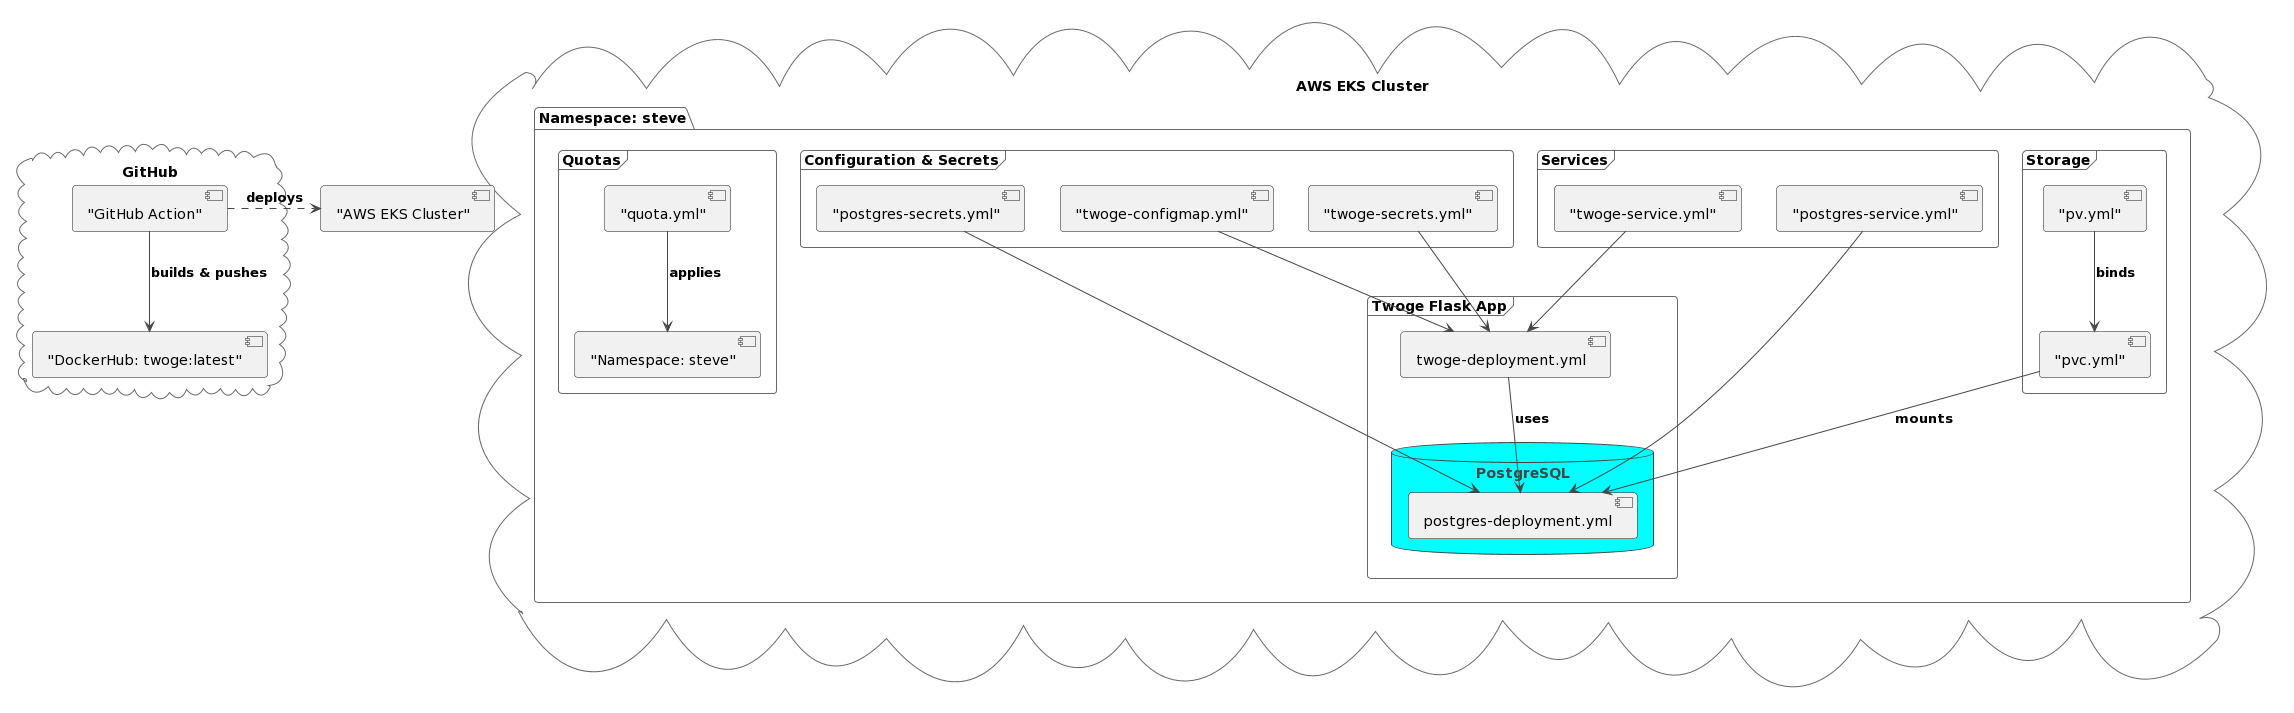

The diagram above was rendered by PlantUML. Its source (embedded in the PNG):
@startuml
!theme vibrant

cloud "GitHub" {
    ["GitHub Action"] -down-> ["DockerHub: twoge:latest"] : **builds & pushes**
}

cloud "AWS EKS Cluster" {
    package "Namespace: steve" {
        frame "Twoge Flask App" {
            ["twoge-deployment.yml"]
            database "PostgreSQL" {
                ["postgres-deployment.yml"]
            }
            ["twoge-deployment.yml"] --> ["postgres-deployment.yml"] : **uses**
        }
        frame "Services" {
            ["twoge-service.yml"] --> ["twoge-deployment.yml"]
            ["postgres-service.yml"] --> ["postgres-deployment.yml"]
        }
        frame "Storage" {
            ["pv.yml"] --> ["pvc.yml"] : **binds**
            ["pvc.yml"] --> ["postgres-deployment.yml"] : **mounts**
        }
        frame "Configuration & Secrets" {
            ["twoge-configmap.yml"] --> ["twoge-deployment.yml"]
            ["twoge-secrets.yml"] --> ["twoge-deployment.yml"]
            ["postgres-secrets.yml"] --> ["postgres-deployment.yml"]
        }
        frame "Quotas" {
            ["quota.yml"] -down-> ["Namespace: steve"] : **applies**
        }
    }
}

["GitHub Action"] .right.> ["AWS EKS Cluster"] : **deploys**
@enduml